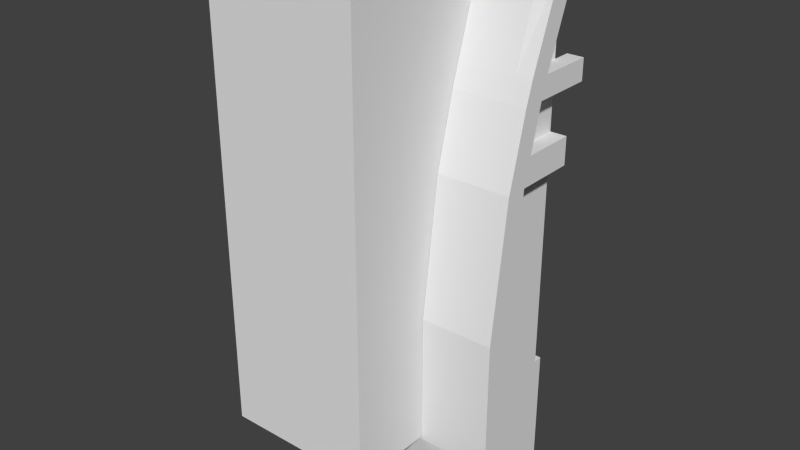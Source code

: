 # Source: battery.blend  (saved by Blender 2.63.5; exported with 4.5.12 LTS)
import bpy
from mathutils import Matrix  # noqa: F401  (used for matrix-valued properties, if any)

bpy.ops.wm.read_factory_settings(use_empty=True)
scene = bpy.context.scene
scene.name = 'Scene'

# ---- collections
col_collection_1 = bpy.data.collections.new('Collection 1'); scene.collection.children.link(col_collection_1)
col_collection_1.hide_render = True
col_collection_1.hide_viewport = True
col_collection_2 = bpy.data.collections.new('Collection 2'); scene.collection.children.link(col_collection_2)
col_collection_20 = bpy.data.collections.new('Collection 20'); scene.collection.children.link(col_collection_20)
col_collection_20.hide_render = True
col_collection_20.hide_viewport = True

# ---- materials (node trees are filled in below, after node groups)
mat_black = bpy.data.materials.new('black')
mat_dark = bpy.data.materials.new('dark')

# ---- material node trees

# ---- world
world_world = bpy.data.worlds.new('World'); scene.world = world_world
world_world.color = (0.05088, 0.05088, 0.05088)
world_world.use_sun_shadow = False
world_world.sun_shadow_jitter_overblur = 0.0
world_world.cycles.sampling_method = 'MANUAL'
world_world.cycles.sample_map_resolution = 256

# ---- meshes
me_battery = bpy.data.meshes.new('battery')
me_battery.from_pydata([(18.95, -1.355, 43.39), (18.95, -1.355, 6.892), (1.089e-05, -1.355, 6.892), (6.884e-06, -9.863, 1.907e-06), (6.681e-06, -12.55, 1.907e-06), (25.96, -12.55, -1.269e-05), (25.96, -9.863, -1.269e-05), (25.96, -10.83, 6.892), (25.96, -10.44, 43.39), (25.96, -7.757, 43.39), (25.96, -8.62, 40.05), (25.96, -11.31, 40.05), (25.96, -13.51, 23.27), (25.96, -10.83, 23.27), (25.96, -13.51, 6.892), (25.96, -9.061, 48.8), (25.96, -6.375, 48.8), (25.96, -8.255, 51.39), (25.96, -5.57, 51.39), (25.96, -4.054, 63.77), (25.96, -1.355, 63.77), (25.96, -1.105, -1.269e-05), (25.96, -1.105, 14.3), (25.96, -1.105, 43.39), (25.96, -1.105, 40.05), (25.96, -1.105, 23.27), (25.96, -1.105, 48.8), (25.96, -1.105, 51.39), (25.96, -1.105, 63.77), (25.96, -1.96e-06, -1.269e-05), (25.96, -1.96e-06, 14.3), (18.95, -1.355, 64.92), (9.977e-06, -13.51, 6.892), (18.95, -1.355, 51.39), (18.95, -1.355, 48.8), (18.95, -1.355, 23.27), (3.925e-05, -1.355, 64.92), (7.545e-06, -1.105, 1.907e-06), (1.453e-05, -1.105, 14.3), (2.875e-05, -1.105, 43.39), (2.712e-05, -1.105, 40.05), (1.892e-05, -1.105, 23.27), (3.14e-05, -1.105, 48.8), (3.266e-05, -1.105, 51.39), (3.927e-05, -1.105, 64.92), (0.0, 0.0, 0.0), (6.987e-06, 0.0, 14.3), (18.95, -9.061, 48.8), (18.95, -8.255, 51.39), (18.95, -1.431e-06, -9.264e-06), (18.95, -1.105, -9.264e-06), (18.95, -1.105, 23.27), (18.95, -1.105, 14.3), (2.873e-05, -1.355, 43.39), (18.95, -4.054, 64.92), (18.95, -12.55, -9.264e-06), (18.95, -13.51, 6.892), (18.95, -10.44, 43.39), (18.95, -13.51, 23.27), (18.95, -9.863, -9.264e-06), (18.95, -1.105, 48.8), (18.95, -1.105, 43.39), (18.95, -1.431e-06, 14.3), (18.95, -1.105, 51.39), (18.95, -1.105, 40.05), (18.95, -11.31, 40.05), (18.95, -1.105, 64.92), (27.96, -12.55, -1.366e-05), (27.96, -9.863, -1.366e-05), (27.96, -10.83, 6.892), (27.96, -10.44, 43.39), (27.96, -7.757, 43.39), (27.96, -8.62, 40.05), (27.96, -11.31, 40.05), (27.96, -13.51, 23.27), (27.96, -10.83, 23.27), (27.96, -13.51, 6.892), (27.96, -9.061, 48.8), (27.96, -6.375, 48.8), (27.96, -8.255, 51.39), (27.96, -5.57, 51.39), (27.96, -4.054, 62.42), (27.96, -1.355, 62.42), (27.96, -1.105, 43.39), (27.96, -1.105, 40.05), (27.96, -1.105, 48.8), (27.96, -1.105, 51.39), (25.96, 1.181, 48.8), (25.96, 1.181, 51.39), (27.96, 1.181, 48.8), (27.96, 1.181, 51.39), (18.95, -1.355, 40.05), (3.264e-05, -1.355, 51.39), (3.138e-05, -1.355, 48.8), (1.89e-05, -1.355, 23.27), (2.71e-05, -1.355, 40.05), (25.96, -5.57, 51.39), (25.96, -1.355, 63.77), (18.95, -1.355, 64.92), (18.91, -1.777, 7.246), (1.104e-05, -1.777, 7.246), (3.792e-05, -1.777, 62.25), (18.91, -1.777, 62.25), (18.91, -24.18, 7.246), (9.345e-06, -24.18, 7.246), (3.623e-05, -24.18, 62.25), (18.91, -24.18, 62.25), (16.11, -24.18, 7.246), (18.06, -1.777, 7.246), (16.11, -24.18, 62.25), (18.06, -1.777, 62.25), (18.91, -1.777, 61.4), (18.91, -24.18, 58.11), (3.75e-05, -1.777, 61.4), (3.421e-05, -24.18, 58.11), (16.11, -24.18, 58.11), (18.06, -1.777, 61.4), (18.06, -1.777, 7.934), (1.037e-05, -24.18, 9.344), (18.91, -1.777, 7.934), (16.11, -24.18, 9.344), (18.91, -24.18, 9.344), (1.137e-05, -1.777, 7.934)], [(96, 97), (98, 97)], [(33, 31, 54, 48), (75, 72, 10, 13), (68, 69, 7, 6), (81, 79, 17, 19), (86, 80, 18, 27), (70, 73, 11, 8), (73, 74, 12, 11), (77, 70, 8, 15), (80, 82, 20, 18), (72, 84, 24, 10), (27, 18, 20, 28), (25, 13, 10, 24), (22, 7, 13, 25), (21, 6, 7, 22), (23, 9, 16, 26), (29, 21, 22, 30), (54, 31, 20, 19), (91, 0, 57, 65), (1, 35, 58, 56), (34, 33, 48, 47), (35, 91, 65, 58), (56, 32, 2, 1), (0, 34, 47, 57), (45, 46, 38, 37), (50, 49, 45, 37), (52, 51, 41, 38), (53, 93, 34, 0), (56, 55, 4, 32), (59, 50, 37, 3), (61, 60, 42, 39), (49, 62, 46, 45), (60, 63, 43, 42), (64, 61, 39, 40), (62, 52, 38, 46), (63, 66, 44, 43), (51, 64, 40, 41), (17, 15, 47, 48), (21, 29, 49, 50), (22, 25, 51, 52), (66, 31, 36, 44), (14, 5, 55, 56), (15, 8, 57, 47), (12, 14, 56, 58), (6, 21, 50, 59), (23, 26, 60, 61), (19, 17, 48, 54), (4, 55, 5, 6, 59, 3), (29, 30, 62, 49), (24, 23, 61, 64), (30, 22, 52, 62), (11, 12, 58, 65), (93, 92, 33, 34), (8, 11, 65, 57), (27, 28, 66, 63), (25, 24, 64, 51), (67, 76, 69, 68), (76, 74, 75, 69), (74, 73, 72, 75), (73, 70, 71, 72), (70, 77, 78, 71), (77, 79, 80, 78), (79, 81, 82, 80), (84, 72, 71, 83), (85, 78, 80, 86), (67, 68, 6, 5), (78, 85, 26, 16), (85, 86, 90, 89), (84, 83, 23, 24), (76, 67, 5, 14), (79, 77, 15, 17), (74, 76, 14, 12), (83, 71, 9, 23), (19, 20, 82, 81), (71, 78, 16, 9), (69, 75, 13, 7), (89, 90, 88, 87), (63, 60, 26, 27), (89, 87, 26, 85), (88, 90, 86, 27), (28, 20, 31, 66), (94, 95, 91, 35), (95, 53, 0, 91), (92, 36, 31, 33), (2, 94, 35, 1), (26, 87, 88, 27), (107, 104, 100, 108), (109, 106, 102, 110), (121, 103, 99, 119), (116, 113, 101, 110), (120, 118, 104, 107), (103, 107, 108, 99), (105, 109, 110, 101), (111, 116, 110, 102), (121, 120, 107, 103), (117, 122, 113, 116), (119, 117, 116, 111), (106, 112, 111, 102), (106, 109, 115, 112), (109, 105, 114, 115), (112, 115, 120, 121), (99, 108, 117, 119), (108, 100, 122, 117), (115, 114, 118, 120), (112, 121, 119, 111)])
me_battery.polygons.foreach_set('use_smooth', [True] * 104)
me_battery.polygons.foreach_set('material_index', [0, 0, 0, 0, 0, 0, 0, 0, 0, 0, 0, 0, 0, 0, 0, 0, 0, 0, 0, 0, 0, 0, 0, 0, 0, 0, 0, 0, 0, 0, 0, 0, 0, 0, 0, 0, 0, 0, 0, 0, 0, 0, 0, 0, 0, 0, 0, 0, 0, 0, 0, 0, 0, 0, 0, 0, 0, 0, 0, 0, 0, 0, 0, 0, 0, 0, 0, 0, 0, 0, 0, 0, 0, 0, 0, 0, 0, 0, 0, 0, 0, 0, 0, 0, 0, 1, 1, 1, 1, 1, 1, 1, 1, 1, 1, 1, 1, 1, 1, 1, 1, 1, 1, 1])
_k = {(33, 34): 1.0, (1, 56): 1.0, (2, 32): 1.0, (4, 32): 1.0, (3, 4): 1.0, (10, 13): 1.0, (7, 13): 1.0, (6, 7): 1.0, (18, 80): 1.0, (20, 82): 1.0, (9, 16): 1.0, (10, 72): 1.0, (24, 84): 1.0, (18, 20): 1.0, (23, 24): 1.0, (24, 25): 1.0, (22, 25): 1.0, (23, 26): 1.0, (86, 90): 1.0, (27, 28): 1.0, (9, 23): 1.0, (10, 24): 1.0, (18, 27): 1.0, (16, 26): 1.0, (20, 28): 1.0, (6, 21): 1.0, (29, 30): 1.0, (22, 30): 1.0, (21, 29): 1.0, (1, 2): 1.0, (39, 40): 1.0, (40, 41): 1.0, (38, 41): 1.0, (37, 38): 1.0, (39, 42): 1.0, (42, 43): 1.0, (43, 44): 1.0, (31, 54): 1.0, (0, 91): 1.0, (35, 91): 1.0, (31, 33): 1.0, (36, 44): 1.0, (1, 35): 1.0, (0, 34): 1.0, (3, 37): 1.0, (45, 46): 1.0, (38, 46): 1.0, (37, 45): 1.0, (45, 49): 1.0, (22, 52): 1.0, (4, 55): 1.0, (14, 56): 1.0, (46, 62): 1.0, (28, 66): 1.0, (29, 49): 1.0, (38, 52): 1.0, (94, 95): 1.0, (19, 54): 1.0, (5, 55): 1.0, (32, 56): 1.0, (30, 62): 1.0, (44, 66): 1.0, (47, 48): 1.0, (53, 95): 1.0, (55, 56): 1.0, (47, 57): 1.0, (56, 58): 1.0, (48, 54): 1.0, (58, 65): 1.0, (92, 93): 1.0, (57, 65): 1.0, (70, 73): 1.0, (67, 76): 1.0, (71, 72): 1.0, (73, 74): 1.0, (72, 75): 1.0, (74, 76): 1.0, (69, 75): 1.0, (68, 69): 1.0, (71, 78): 1.0, (70, 77): 1.0, (78, 80): 1.0, (77, 79): 1.0, (80, 82): 1.0, (79, 81): 1.0, (83, 84): 1.0, (85, 86): 1.0, (71, 83): 1.0, (72, 84): 1.0, (80, 86): 1.0, (78, 85): 1.0, (27, 86): 1.0, (19, 81): 1.0, (6, 68): 1.0, (5, 67): 1.0, (26, 85): 1.0, (16, 78): 1.0, (23, 83): 1.0, (14, 76): 1.0, (9, 71): 1.0, (87, 88): 1.0, (89, 90): 1.0, (88, 90): 1.0, (87, 89): 1.0, (85, 89): 1.0, (26, 87): 1.0, (26, 27): 1.0, (27, 88): 1.0, (31, 36): 1.0, (31, 66): 1.0, (53, 93): 1.0, (36, 92): 1.0, (2, 94): 1.0, (96, 97): 1.0}
me_battery.attributes.new('crease_edge', 'FLOAT', 'EDGE').data.foreach_set('value', [_k.get((min(e.vertices), max(e.vertices)), 0.0) for e in me_battery.edges])
me_battery.materials.append(mat_black)
me_battery.materials.append(mat_dark)
me_battery.use_remesh_preserve_volume = False
me_battery.use_remesh_preserve_attributes = False
me_battery.use_mirror_vertex_groups = False
me_battery.update()
me_battery_001 = bpy.data.meshes.new('battery.001')
me_battery_001.from_pydata([(18.95, -1.355, 43.39), (18.95, -1.355, 6.892), (1.089e-05, -1.355, 6.892), (6.884e-06, -9.863, 1.907e-06), (6.681e-06, -12.55, 1.907e-06), (25.96, -12.55, -1.269e-05), (25.96, -9.863, -1.269e-05), (25.96, -10.83, 6.892), (25.96, -10.44, 43.39), (25.96, -7.757, 43.39), (25.96, -8.62, 40.05), (25.96, -11.31, 40.05), (25.96, -13.51, 23.27), (25.96, -10.83, 23.27), (25.96, -13.51, 6.892), (25.96, -9.061, 48.8), (25.96, -6.375, 48.8), (25.96, -8.255, 51.39), (25.96, -5.57, 51.39), (25.96, -4.054, 63.77), (25.96, -1.355, 63.77), (25.96, -1.105, -1.269e-05), (25.96, -1.105, 14.3), (25.96, -1.105, 43.39), (25.96, -1.105, 40.05), (25.96, -1.105, 23.27), (25.96, -1.105, 48.8), (25.96, -1.105, 51.39), (25.96, -1.105, 63.77), (25.96, -1.96e-06, -1.269e-05), (25.96, -1.96e-06, 14.3), (18.95, -1.355, 64.92), (9.977e-06, -13.51, 6.892), (18.95, -1.355, 51.39), (18.95, -1.355, 48.8), (18.95, -1.355, 23.27), (3.925e-05, -1.355, 64.92), (7.545e-06, -1.105, 1.907e-06), (1.453e-05, -1.105, 14.3), (2.875e-05, -1.105, 43.39), (2.712e-05, -1.105, 40.05), (1.892e-05, -1.105, 23.27), (3.14e-05, -1.105, 48.8), (3.266e-05, -1.105, 51.39), (3.927e-05, -1.105, 64.92), (0.0, 0.0, 0.0), (6.987e-06, 0.0, 14.3), (18.95, -9.061, 48.8), (18.95, -8.255, 51.39), (18.95, -1.431e-06, -9.264e-06), (18.95, -1.105, -9.264e-06), (18.95, -1.105, 23.27), (18.95, -1.105, 14.3), (2.873e-05, -1.355, 43.39), (18.95, -4.054, 64.92), (18.95, -12.55, -9.264e-06), (18.95, -13.51, 6.892), (18.95, -10.44, 43.39), (18.95, -13.51, 23.27), (18.95, -9.863, -9.264e-06), (18.95, -1.105, 48.8), (18.95, -1.105, 43.39), (18.95, -1.431e-06, 14.3), (18.95, -1.105, 51.39), (18.95, -1.105, 40.05), (18.95, -11.31, 40.05), (18.95, -1.105, 64.92), (27.96, -12.55, -1.366e-05), (27.96, -9.863, -1.366e-05), (27.96, -10.83, 6.892), (27.96, -10.44, 43.39), (27.96, -7.757, 43.39), (27.96, -8.62, 40.05), (27.96, -11.31, 40.05), (27.96, -13.51, 23.27), (27.96, -10.83, 23.27), (27.96, -13.51, 6.892), (27.96, -9.061, 48.8), (27.96, -6.375, 48.8), (27.96, -8.255, 51.39), (27.96, -5.57, 51.39), (27.96, -4.054, 62.42), (27.96, -1.355, 62.42), (27.96, -1.105, 43.39), (27.96, -1.105, 40.05), (27.96, -1.105, 48.8), (27.96, -1.105, 51.39), (25.96, 1.181, 48.8), (25.96, 1.181, 51.39), (27.96, 1.181, 48.8), (27.96, 1.181, 51.39), (18.95, -1.355, 40.05), (3.264e-05, -1.355, 51.39), (3.138e-05, -1.355, 48.8), (1.89e-05, -1.355, 23.27), (2.71e-05, -1.355, 40.05), (25.96, -5.57, 51.39), (25.96, -1.355, 63.77), (18.95, -1.355, 64.92), (18.91, -1.777, 7.246), (1.104e-05, -1.777, 7.246), (3.792e-05, -1.777, 62.25), (18.91, -1.777, 62.25), (18.91, -24.18, 7.246), (9.345e-06, -24.18, 7.246), (3.623e-05, -24.18, 62.25), (18.91, -24.18, 62.25), (16.11, -24.18, 7.246), (18.06, -1.777, 7.246), (16.11, -24.18, 62.25), (18.06, -1.777, 62.25), (18.91, -1.777, 61.4), (18.91, -24.18, 58.11), (3.75e-05, -1.777, 61.4), (3.421e-05, -24.18, 58.11), (16.11, -24.18, 58.11), (18.06, -1.777, 61.4), (18.06, -1.777, 7.934), (1.037e-05, -24.18, 9.344), (18.91, -1.777, 7.934), (16.11, -24.18, 9.344), (18.91, -24.18, 9.344), (1.137e-05, -1.777, 7.934)], [(96, 97), (98, 97)], [(33, 31, 54, 48), (75, 72, 10, 13), (68, 69, 7, 6), (81, 79, 17, 19), (86, 80, 18, 27), (70, 73, 11, 8), (73, 74, 12, 11), (77, 70, 8, 15), (80, 82, 20, 18), (72, 84, 24, 10), (27, 18, 20, 28), (25, 13, 10, 24), (22, 7, 13, 25), (21, 6, 7, 22), (23, 9, 16, 26), (29, 21, 22, 30), (54, 31, 20, 19), (91, 0, 57, 65), (1, 35, 58, 56), (34, 33, 48, 47), (35, 91, 65, 58), (56, 32, 2, 1), (0, 34, 47, 57), (45, 46, 38, 37), (50, 49, 45, 37), (52, 51, 41, 38), (53, 93, 34, 0), (56, 55, 4, 32), (59, 50, 37, 3), (61, 60, 42, 39), (49, 62, 46, 45), (60, 63, 43, 42), (64, 61, 39, 40), (62, 52, 38, 46), (63, 66, 44, 43), (51, 64, 40, 41), (17, 15, 47, 48), (21, 29, 49, 50), (22, 25, 51, 52), (66, 31, 36, 44), (14, 5, 55, 56), (15, 8, 57, 47), (12, 14, 56, 58), (6, 21, 50, 59), (23, 26, 60, 61), (19, 17, 48, 54), (4, 55, 5, 6, 59, 3), (29, 30, 62, 49), (24, 23, 61, 64), (30, 22, 52, 62), (11, 12, 58, 65), (93, 92, 33, 34), (8, 11, 65, 57), (27, 28, 66, 63), (25, 24, 64, 51), (67, 76, 69, 68), (76, 74, 75, 69), (74, 73, 72, 75), (73, 70, 71, 72), (70, 77, 78, 71), (77, 79, 80, 78), (79, 81, 82, 80), (84, 72, 71, 83), (85, 78, 80, 86), (67, 68, 6, 5), (78, 85, 26, 16), (85, 86, 90, 89), (84, 83, 23, 24), (76, 67, 5, 14), (79, 77, 15, 17), (74, 76, 14, 12), (83, 71, 9, 23), (19, 20, 82, 81), (71, 78, 16, 9), (69, 75, 13, 7), (89, 90, 88, 87), (63, 60, 26, 27), (89, 87, 26, 85), (88, 90, 86, 27), (28, 20, 31, 66), (94, 95, 91, 35), (95, 53, 0, 91), (92, 36, 31, 33), (2, 94, 35, 1), (26, 87, 88, 27), (107, 104, 100, 108), (109, 106, 102, 110), (121, 103, 99, 119), (116, 113, 101, 110), (120, 118, 104, 107), (103, 107, 108, 99), (105, 109, 110, 101), (111, 116, 110, 102), (121, 120, 107, 103), (117, 122, 113, 116), (119, 117, 116, 111), (106, 112, 111, 102), (106, 109, 115, 112), (109, 105, 114, 115), (112, 115, 120, 121), (99, 108, 117, 119), (108, 100, 122, 117), (115, 114, 118, 120), (112, 121, 119, 111)])
_k = {(33, 34): 1.0, (1, 56): 1.0, (2, 32): 1.0, (4, 32): 1.0, (3, 4): 1.0, (10, 13): 1.0, (7, 13): 1.0, (6, 7): 1.0, (18, 80): 1.0, (20, 82): 1.0, (9, 16): 1.0, (10, 72): 1.0, (24, 84): 1.0, (18, 20): 1.0, (23, 24): 1.0, (24, 25): 1.0, (22, 25): 1.0, (23, 26): 1.0, (86, 90): 1.0, (27, 28): 1.0, (9, 23): 1.0, (10, 24): 1.0, (18, 27): 1.0, (16, 26): 1.0, (20, 28): 1.0, (6, 21): 1.0, (29, 30): 1.0, (22, 30): 1.0, (21, 29): 1.0, (1, 2): 1.0, (39, 40): 1.0, (40, 41): 1.0, (38, 41): 1.0, (37, 38): 1.0, (39, 42): 1.0, (42, 43): 1.0, (43, 44): 1.0, (31, 54): 1.0, (0, 91): 1.0, (35, 91): 1.0, (31, 33): 1.0, (36, 44): 1.0, (1, 35): 1.0, (0, 34): 1.0, (3, 37): 1.0, (45, 46): 1.0, (38, 46): 1.0, (37, 45): 1.0, (45, 49): 1.0, (22, 52): 1.0, (4, 55): 1.0, (14, 56): 1.0, (46, 62): 1.0, (28, 66): 1.0, (29, 49): 1.0, (38, 52): 1.0, (94, 95): 1.0, (19, 54): 1.0, (5, 55): 1.0, (32, 56): 1.0, (30, 62): 1.0, (44, 66): 1.0, (47, 48): 1.0, (53, 95): 1.0, (55, 56): 1.0, (47, 57): 1.0, (56, 58): 1.0, (48, 54): 1.0, (58, 65): 1.0, (92, 93): 1.0, (57, 65): 1.0, (70, 73): 1.0, (67, 76): 1.0, (71, 72): 1.0, (73, 74): 1.0, (72, 75): 1.0, (74, 76): 1.0, (69, 75): 1.0, (68, 69): 1.0, (71, 78): 1.0, (70, 77): 1.0, (78, 80): 1.0, (77, 79): 1.0, (80, 82): 1.0, (79, 81): 1.0, (83, 84): 1.0, (85, 86): 1.0, (71, 83): 1.0, (72, 84): 1.0, (80, 86): 1.0, (78, 85): 1.0, (27, 86): 1.0, (19, 81): 1.0, (6, 68): 1.0, (5, 67): 1.0, (26, 85): 1.0, (16, 78): 1.0, (23, 83): 1.0, (14, 76): 1.0, (9, 71): 1.0, (87, 88): 1.0, (89, 90): 1.0, (88, 90): 1.0, (87, 89): 1.0, (85, 89): 1.0, (26, 87): 1.0, (26, 27): 1.0, (27, 88): 1.0, (31, 36): 1.0, (31, 66): 1.0, (53, 93): 1.0, (36, 92): 1.0, (2, 94): 1.0, (96, 97): 1.0}
me_battery_001.attributes.new('crease_edge', 'FLOAT', 'EDGE').data.foreach_set('value', [_k.get((min(e.vertices), max(e.vertices)), 0.0) for e in me_battery_001.edges])
me_battery_001.use_remesh_preserve_volume = False
me_battery_001.use_remesh_preserve_attributes = False
me_battery_001.use_mirror_vertex_groups = False
me_battery_001.update()

# ---- objects
ob_battery = bpy.data.objects.new('battery', me_battery)
ob_battery_001 = bpy.data.objects.new('battery.001', me_battery_001)
ob_materials = bpy.data.objects.new('__materials__', None)

# ---- transforms, parenting, visibility, modifiers, constraints
ob_battery.location = (0.0, 0.0, 0.0)
ob_battery.lock_rotations_4d = False
ob_battery.empty_display_type = 'ARROWS'
ob_battery.lineart.crease_threshold = 0.0
_m = ob_battery.modifiers.new('Mirror', 'MIRROR')
_m = ob_battery.modifiers.new('Subsurf', 'SUBSURF')
_m.uv_smooth = 'PRESERVE_CORNERS'
_m.levels = 3
_m.render_levels = 3
_m.show_only_control_edges = False
_m = ob_battery.modifiers.new('EdgeSplit', 'EDGE_SPLIT')
ob_battery_001.location = (0.0, 0.0, 0.0)
ob_battery_001.lock_rotations_4d = False
ob_battery_001.empty_display_type = 'ARROWS'
ob_battery_001.lineart.crease_threshold = 0.0
ob_materials.location = (0.0, 0.0, 0.0)

# ---- collection membership
col_collection_1.objects.link(ob_battery)
col_collection_2.objects.link(ob_battery_001)
col_collection_20.objects.link(ob_materials)

# ---- scene / render settings (as saved in the file)
scene.frame_start = 1; scene.frame_end = 250; scene.frame_set(1)
scene.render.engine = 'CYCLES'
scene.render.image_settings.color_mode = 'RGB'
scene.render.image_settings.compression = 90
scene.render.resolution_percentage = 50
scene.render.dither_intensity = 0.0
scene.render.bake_margin = 2
scene.render.bake_bias = 0.0
scene.cycles.use_denoising = False
scene.cycles.samples = 10
scene.cycles.sampling_pattern = 'TABULATED_SOBOL'
scene.cycles.light_sampling_threshold = 0.0
scene.cycles.use_adaptive_sampling = False
scene.cycles.use_light_tree = False
scene.cycles.blur_glossy = 0.0
scene.cycles.volume_bounces = 1
scene.cycles.pixel_filter_type = 'GAUSSIAN'
scene.cycles.sample_clamp_indirect = 0.0
scene.view_settings.view_transform = 'Standard'
bpy.context.view_layer.update()

# ---- added for rendering (the .blend has no active camera and no usable light): camera, sun
cam_auto = bpy.data.cameras.new('AutoCamera')
cam_auto.lens = 50.0
cam_auto.sensor_width = 36.0
cam_auto.clip_end = 1219.33
ob_auto_camera = bpy.data.objects.new('AutoCamera', cam_auto)
scene.collection.objects.link(ob_auto_camera)
ob_auto_camera.location = (83.4561, -94.8725, 88.04)
ob_auto_camera.rotation_euler = (1.09748, -7.21219e-08, 0.694738)
scene.camera = ob_auto_camera
light_auto_sun = bpy.data.lights.new('AutoSun', 'SUN')
light_auto_sun.energy = 3.0
light_auto_sun.angle = 0.0523599
ob_auto_sun = bpy.data.objects.new('AutoSun', light_auto_sun)
scene.collection.objects.link(ob_auto_sun)
ob_auto_sun.rotation_euler = (0.872665, 0.174533, 0.523599)
bpy.context.view_layer.update()
